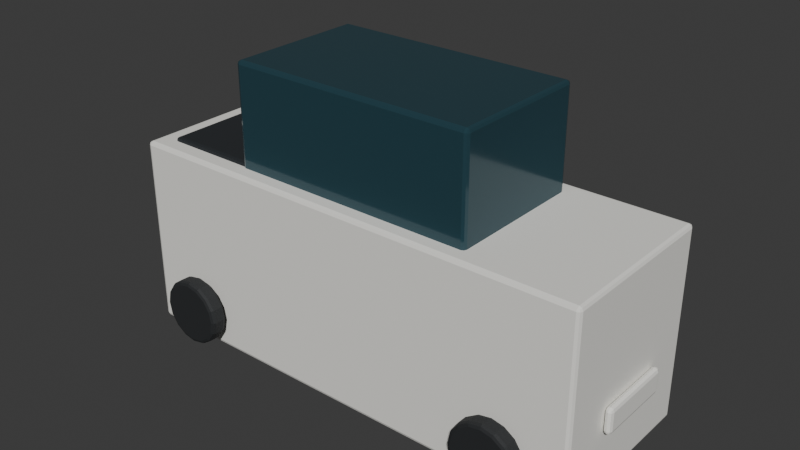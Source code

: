 # Source: Vehicle_003.blend  (saved by Blender 5.1.30; exported with 4.5.12 LTS)
import bpy
from mathutils import Matrix  # noqa: F401  (used for matrix-valued properties, if any)

bpy.ops.wm.read_factory_settings(use_empty=True)
scene = bpy.context.scene
scene.name = 'Scene'

# ---- collections
col_collection = bpy.data.collections.new('Collection'); scene.collection.children.link(col_collection)

# ---- materials (node trees are filled in below, after node groups)
mat_mat_white = bpy.data.materials.new('MAT_White')
mat_mat_white.diffuse_color = (0.88, 0.87, 0.82, 1.0)
mat_mat_glass_dark = bpy.data.materials.new('MAT_Glass_Dark')
mat_mat_glass_dark.diffuse_color = (0.025, 0.07, 0.09, 1.0)
mat_mat_black = bpy.data.materials.new('MAT_Black')
mat_mat_black.diffuse_color = (0.018, 0.02, 0.022, 1.0)
mat_mat_red = bpy.data.materials.new('MAT_Red')
mat_mat_red.diffuse_color = (0.58, 0.035, 0.025, 1.0)
mat_mat_metal_dark = bpy.data.materials.new('MAT_Metal_Dark')
mat_mat_metal_dark.diffuse_color = (0.08, 0.09, 0.1, 1.0)

# ---- material node trees
mat_mat_white.use_nodes = True; mat_mat_white.node_tree.nodes.clear()
_N = mat_mat_white.node_tree.nodes; _L = mat_mat_white.node_tree.links
n0 = _N.new('ShaderNodeBsdfPrincipled'); n0.name = 'Principled BSDF'; n0.location = (-200, 100)
n0.inputs[0].default_value = (0.88, 0.87, 0.82, 1.0)
n0.inputs[2].default_value = 0.65
n1 = _N.new('ShaderNodeOutputMaterial'); n1.name = 'Material Output'; n1.location = (200, 100)
_L.new(n0.outputs[0], n1.inputs[0])
n1.is_active_output = True
mat_mat_glass_dark.use_nodes = True; mat_mat_glass_dark.node_tree.nodes.clear()
_N = mat_mat_glass_dark.node_tree.nodes; _L = mat_mat_glass_dark.node_tree.links
n0 = _N.new('ShaderNodeBsdfPrincipled'); n0.name = 'Principled BSDF'; n0.location = (-200, 100)
n0.inputs[0].default_value = (0.025, 0.07, 0.09, 1.0)
n0.inputs[1].default_value = 0.2
n0.inputs[2].default_value = 0.12
n1 = _N.new('ShaderNodeOutputMaterial'); n1.name = 'Material Output'; n1.location = (200, 100)
_L.new(n0.outputs[0], n1.inputs[0])
n1.is_active_output = True
mat_mat_black.use_nodes = True; mat_mat_black.node_tree.nodes.clear()
_N = mat_mat_black.node_tree.nodes; _L = mat_mat_black.node_tree.links
n0 = _N.new('ShaderNodeBsdfPrincipled'); n0.name = 'Principled BSDF'; n0.location = (-200, 100)
n0.inputs[0].default_value = (0.018, 0.02, 0.022, 1.0)
n0.inputs[2].default_value = 0.75
n1 = _N.new('ShaderNodeOutputMaterial'); n1.name = 'Material Output'; n1.location = (200, 100)
_L.new(n0.outputs[0], n1.inputs[0])
n1.is_active_output = True
mat_mat_red.use_nodes = True; mat_mat_red.node_tree.nodes.clear()
_N = mat_mat_red.node_tree.nodes; _L = mat_mat_red.node_tree.links
n0 = _N.new('ShaderNodeBsdfPrincipled'); n0.name = 'Principled BSDF'; n0.location = (-200, 100)
n0.inputs[0].default_value = (0.58, 0.035, 0.025, 1.0)
n0.inputs[2].default_value = 0.65
n1 = _N.new('ShaderNodeOutputMaterial'); n1.name = 'Material Output'; n1.location = (200, 100)
_L.new(n0.outputs[0], n1.inputs[0])
n1.is_active_output = True
mat_mat_metal_dark.use_nodes = True; mat_mat_metal_dark.node_tree.nodes.clear()
_N = mat_mat_metal_dark.node_tree.nodes; _L = mat_mat_metal_dark.node_tree.links
n0 = _N.new('ShaderNodeBsdfPrincipled'); n0.name = 'Principled BSDF'; n0.location = (-200, 100)
n0.inputs[0].default_value = (0.08, 0.09, 0.1, 1.0)
n0.inputs[1].default_value = 0.7
n0.inputs[2].default_value = 0.32
n1 = _N.new('ShaderNodeOutputMaterial'); n1.name = 'Material Output'; n1.location = (200, 100)
_L.new(n0.outputs[0], n1.inputs[0])
n1.is_active_output = True

# ---- world
world_world = bpy.data.worlds.new('World'); scene.world = world_world
world_world.use_nodes = True; world_world.node_tree.nodes.clear()
_N = world_world.node_tree.nodes; _L = world_world.node_tree.links
n0 = _N.new('ShaderNodeOutputWorld'); n0.name = 'World Output'; n0.location = (200, 100)
n1 = _N.new('ShaderNodeBackground'); n1.name = 'Background'; n1.location = (-200, 100)
n1.inputs[0].default_value = (0.05088, 0.05088, 0.05088, 1.0)
_L.new(n1.outputs[0], n0.inputs[0])
n0.is_active_output = True
world_world.color = (0.05088, 0.05088, 0.05088)
world_world.sun_shadow_jitter_overblur = 0.0

# ---- meshes
me_cube = bpy.data.meshes.new('Cube')
me_cube.from_pydata([(-2.6, -0.95, -1.05), (-2.6, -0.95, 1.05), (-2.6, 0.95, -1.05), (-2.6, 0.95, 1.05), (2.6, -0.95, -1.05), (2.6, -0.95, 1.05), (2.6, 0.95, -1.05), (2.6, 0.95, 1.05), (-1.352, -0.779, 0.3675), (-1.352, -0.779, 2.152), (-1.352, 0.779, 0.3675), (-1.352, 0.779, 2.152), (1.352, -0.779, 0.3675), (1.352, -0.779, 2.152), (1.352, 0.779, 0.3675), (1.352, 0.779, 2.152), (-1.872, -1.012, -0.275), (-1.872, -1.192, -0.275), (-1.734, -1.012, -0.3024), (-1.734, -1.192, -0.3024), (-1.617, -1.012, -0.3804), (-1.617, -1.192, -0.3804), (-1.539, -1.012, -0.4972), (-1.539, -1.192, -0.4972), (-1.512, -1.012, -0.635), (-1.512, -1.192, -0.635), (-1.539, -1.012, -0.7728), (-1.539, -1.192, -0.7728), (-1.617, -1.012, -0.8896), (-1.617, -1.192, -0.8896), (-1.734, -1.012, -0.9676), (-1.734, -1.192, -0.9676), (-1.872, -1.012, -0.995), (-1.872, -1.192, -0.995), (-2.01, -1.012, -0.9676), (-2.01, -1.192, -0.9676), (-2.127, -1.012, -0.8896), (-2.127, -1.192, -0.8896), (-2.205, -1.012, -0.7728), (-2.205, -1.192, -0.7728), (-2.232, -1.012, -0.635), (-2.232, -1.192, -0.635), (-2.205, -1.012, -0.4972), (-2.205, -1.192, -0.4972), (-2.127, -1.012, -0.3804), (-2.127, -1.192, -0.3804), (-2.01, -1.012, -0.3024), (-2.01, -1.192, -0.3024), (-1.872, 1.192, -0.275), (-1.872, 1.012, -0.275), (-1.734, 1.192, -0.3024), (-1.734, 1.012, -0.3024), (-1.617, 1.192, -0.3804), (-1.617, 1.012, -0.3804), (-1.539, 1.192, -0.4972), (-1.539, 1.012, -0.4972), (-1.512, 1.192, -0.635), (-1.512, 1.012, -0.635), (-1.539, 1.192, -0.7728), (-1.539, 1.012, -0.7728), (-1.617, 1.192, -0.8896), (-1.617, 1.012, -0.8896), (-1.734, 1.192, -0.9676), (-1.734, 1.012, -0.9676), (-1.872, 1.192, -0.995), (-1.872, 1.012, -0.995), (-2.01, 1.192, -0.9676), (-2.01, 1.012, -0.9676), (-2.127, 1.192, -0.8896), (-2.127, 1.012, -0.8896), (-2.205, 1.192, -0.7728), (-2.205, 1.012, -0.7728), (-2.232, 1.192, -0.635), (-2.232, 1.012, -0.635), (-2.205, 1.192, -0.4972), (-2.205, 1.012, -0.4972), (-2.127, 1.192, -0.3804), (-2.127, 1.012, -0.3804), (-2.01, 1.192, -0.3024), (-2.01, 1.012, -0.3024), (1.872, -1.012, -0.275), (1.872, -1.192, -0.275), (2.01, -1.012, -0.3024), (2.01, -1.192, -0.3024), (2.127, -1.012, -0.3804), (2.127, -1.192, -0.3804), (2.205, -1.012, -0.4972), (2.205, -1.192, -0.4972), (2.232, -1.012, -0.635), (2.232, -1.192, -0.635), (2.205, -1.012, -0.7728), (2.205, -1.192, -0.7728), (2.127, -1.012, -0.8896), (2.127, -1.192, -0.8896), (2.01, -1.012, -0.9676), (2.01, -1.192, -0.9676), (1.872, -1.012, -0.995), (1.872, -1.192, -0.995), (1.734, -1.012, -0.9676), (1.734, -1.192, -0.9676), (1.617, -1.012, -0.8896), (1.617, -1.192, -0.8896), (1.539, -1.012, -0.7728), (1.539, -1.192, -0.7728), (1.512, -1.012, -0.635), (1.512, -1.192, -0.635), (1.539, -1.012, -0.4972), (1.539, -1.192, -0.4972), (1.617, -1.012, -0.3804), (1.617, -1.192, -0.3804), (1.734, -1.012, -0.3024), (1.734, -1.192, -0.3024), (1.872, 1.192, -0.275), (1.872, 1.012, -0.275), (2.01, 1.192, -0.3024), (2.01, 1.012, -0.3024), (2.127, 1.192, -0.3804), (2.127, 1.012, -0.3804), (2.205, 1.192, -0.4972), (2.205, 1.012, -0.4972), (2.232, 1.192, -0.635), (2.232, 1.012, -0.635), (2.205, 1.192, -0.7728), (2.205, 1.012, -0.7728), (2.127, 1.192, -0.8896), (2.127, 1.012, -0.8896), (2.01, 1.192, -0.9676), (2.01, 1.012, -0.9676), (1.872, 1.192, -0.995), (1.872, 1.012, -0.995), (1.734, 1.192, -0.9676), (1.734, 1.012, -0.9676), (1.617, 1.192, -0.8896), (1.617, 1.012, -0.8896), (1.539, 1.192, -0.7728), (1.539, 1.012, -0.7728), (1.512, 1.192, -0.635), (1.512, 1.012, -0.635), (1.539, 1.192, -0.4972), (1.539, 1.012, -0.4972), (1.617, 1.192, -0.3804), (1.617, 1.012, -0.3804), (1.734, 1.192, -0.3024), (1.734, 1.012, -0.3024), (2.612, -0.4275, -0.445), (2.612, -0.4275, -0.165), (2.612, 0.4275, -0.445), (2.612, 0.4275, -0.165), (2.692, -0.4275, -0.445), (2.692, -0.4275, -0.165), (2.692, 0.4275, -0.445), (2.692, 0.4275, -0.165), (-2.692, -0.4275, -0.43), (-2.692, -0.4275, -0.18), (-2.692, 0.4275, -0.43), (-2.692, 0.4275, -0.18), (-2.612, -0.4275, -0.43), (-2.612, -0.4275, -0.18), (-2.612, 0.4275, -0.43), (-2.612, 0.4275, -0.18), (-2.392, -0.76, 0.59), (-2.392, -0.76, 1.09), (-2.392, 0.76, 0.59), (-2.392, 0.76, 1.09), (-0.208, -0.76, 0.59), (-0.208, -0.76, 1.09), (-0.208, 0.76, 0.59), (-0.208, 0.76, 1.09)], [], [(0, 1, 3, 2), (2, 3, 7, 6), (6, 7, 5, 4), (4, 5, 1, 0), (2, 6, 4, 0), (7, 3, 1, 5), (8, 9, 11, 10), (10, 11, 15, 14), (14, 15, 13, 12), (12, 13, 9, 8), (10, 14, 12, 8), (15, 11, 9, 13), (16, 17, 19, 18), (18, 19, 21, 20), (20, 21, 23, 22), (22, 23, 25, 24), (24, 25, 27, 26), (26, 27, 29, 28), (28, 29, 31, 30), (30, 31, 33, 32), (32, 33, 35, 34), (34, 35, 37, 36), (36, 37, 39, 38), (38, 39, 41, 40), (40, 41, 43, 42), (42, 43, 45, 44), (19, 17, 47, 45, 43, 41, 39, 37, 35, 33, 31, 29, 27, 25, 23, 21), (44, 45, 47, 46), (46, 47, 17, 16), (16, 18, 20, 22, 24, 26, 28, 30, 32, 34, 36, 38, 40, 42, 44, 46), (48, 49, 51, 50), (50, 51, 53, 52), (52, 53, 55, 54), (54, 55, 57, 56), (56, 57, 59, 58), (58, 59, 61, 60), (60, 61, 63, 62), (62, 63, 65, 64), (64, 65, 67, 66), (66, 67, 69, 68), (68, 69, 71, 70), (70, 71, 73, 72), (72, 73, 75, 74), (74, 75, 77, 76), (51, 49, 79, 77, 75, 73, 71, 69, 67, 65, 63, 61, 59, 57, 55, 53), (76, 77, 79, 78), (78, 79, 49, 48), (48, 50, 52, 54, 56, 58, 60, 62, 64, 66, 68, 70, 72, 74, 76, 78), (80, 81, 83, 82), (82, 83, 85, 84), (84, 85, 87, 86), (86, 87, 89, 88), (88, 89, 91, 90), (90, 91, 93, 92), (92, 93, 95, 94), (94, 95, 97, 96), (96, 97, 99, 98), (98, 99, 101, 100), (100, 101, 103, 102), (102, 103, 105, 104), (104, 105, 107, 106), (106, 107, 109, 108), (83, 81, 111, 109, 107, 105, 103, 101, 99, 97, 95, 93, 91, 89, 87, 85), (108, 109, 111, 110), (110, 111, 81, 80), (80, 82, 84, 86, 88, 90, 92, 94, 96, 98, 100, 102, 104, 106, 108, 110), (112, 113, 115, 114), (114, 115, 117, 116), (116, 117, 119, 118), (118, 119, 121, 120), (120, 121, 123, 122), (122, 123, 125, 124), (124, 125, 127, 126), (126, 127, 129, 128), (128, 129, 131, 130), (130, 131, 133, 132), (132, 133, 135, 134), (134, 135, 137, 136), (136, 137, 139, 138), (138, 139, 141, 140), (115, 113, 143, 141, 139, 137, 135, 133, 131, 129, 127, 125, 123, 121, 119, 117), (140, 141, 143, 142), (142, 143, 113, 112), (112, 114, 116, 118, 120, 122, 124, 126, 128, 130, 132, 134, 136, 138, 140, 142), (144, 145, 147, 146), (146, 147, 151, 150), (150, 151, 149, 148), (148, 149, 145, 144), (146, 150, 148, 144), (151, 147, 145, 149), (152, 153, 155, 154), (154, 155, 159, 158), (158, 159, 157, 156), (156, 157, 153, 152), (154, 158, 156, 152), (159, 155, 153, 157), (160, 161, 163, 162), (162, 163, 167, 166), (166, 167, 165, 164), (164, 165, 161, 160), (162, 166, 164, 160), (167, 163, 161, 165)])
me_cube.polygons.foreach_set('material_index', [0, 0, 0, 0, 0, 0, 1, 1, 1, 1, 1, 1, 2, 2, 2, 2, 2, 2, 2, 2, 2, 2, 2, 2, 2, 2, 2, 2, 2, 2, 2, 2, 2, 2, 2, 2, 2, 2, 2, 2, 2, 2, 2, 2, 2, 2, 2, 2, 2, 2, 2, 2, 2, 2, 2, 2, 2, 2, 2, 2, 2, 2, 2, 2, 2, 2, 2, 2, 2, 2, 2, 2, 2, 2, 2, 2, 2, 2, 2, 2, 2, 2, 2, 2, 0, 0, 0, 0, 0, 0, 3, 3, 3, 3, 3, 3, 4, 4, 4, 4, 4, 4])
_uv = me_cube.uv_layers.new(name='UVMap')
_uv.uv.foreach_set('vector', [0.375, 0.0, 0.625, 0.0, 0.625, 0.25, 0.375, 0.25, 0.375, 0.25, 0.625, 0.25, 0.625, 0.5, 0.375, 0.5, 0.375, 0.5, 0.625, 0.5, 0.625, 0.75, 0.375, 0.75, 0.375, 0.75, 0.625, 0.75, 0.625, 1.0, 0.375, 1.0, 0.125, 0.5, 0.375, 0.5, 0.375, 0.75, 0.125, 0.75, 0.625, 0.5, 0.875, 0.5, 0.875, 0.75, 0.625, 0.75, 0.375, 0.0, 0.625, 0.0, 0.625, 0.25, 0.375, 0.25, 0.375, 0.25, 0.625, 0.25, 0.625, 0.5, 0.375, 0.5, 0.375, 0.5, 0.625, 0.5, 0.625, 0.75, 0.375, 0.75, 0.375, 0.75, 0.625, 0.75, 0.625, 1.0, 0.375, 1.0, 0.125, 0.5, 0.375, 0.5, 0.375, 0.75, 0.125, 0.75, 0.625, 0.5, 0.875, 0.5, 0.875, 0.75, 0.625, 0.75, 1.0, 0.5, 1.0, 1.0, 0.9375, 1.0, 0.9375, 0.5, 0.9375, 0.5, 0.9375, 1.0, 0.875, 1.0, 0.875, 0.5, 0.875, 0.5, 0.875, 1.0, 0.8125, 1.0, 0.8125, 0.5, 0.8125, 0.5, 0.8125, 1.0, 0.75, 1.0, 0.75, 0.5, 0.75, 0.5, 0.75, 1.0, 0.6875, 1.0, 0.6875, 0.5, 0.6875, 0.5, 0.6875, 1.0, 0.625, 1.0, 0.625, 0.5, 0.625, 0.5, 0.625, 1.0, 0.5625, 1.0, 0.5625, 0.5, 0.5625, 0.5, 0.5625, 1.0, 0.5, 1.0, 0.5, 0.5, 0.5, 0.5, 0.5, 1.0, 0.4375, 1.0, 0.4375, 0.5, 0.4375, 0.5, 0.4375, 1.0, 0.375, 1.0, 0.375, 0.5, 0.375, 0.5, 0.375, 1.0, 0.3125, 1.0, 0.3125, 0.5, 0.3125, 0.5, 0.3125, 1.0, 0.25, 1.0, 0.25, 0.5, 0.25, 0.5, 0.25, 1.0, 0.1875, 1.0, 0.1875, 0.5, 0.1875, 0.5, 0.1875, 1.0, 0.125, 1.0, 0.125, 0.5, 0.3418, 0.4717, 0.25, 0.49, 0.1582, 0.4717, 0.08029, 0.4197, 0.02827, 0.3418, 0.01, 0.25, 0.02827, 0.1582, 0.08029, 0.08029, 0.1582, 0.02827, 0.25, 0.01, 0.3418, 0.02827, 0.4197, 0.08029, 0.4717, 0.1582, 0.49, 0.25, 0.4717, 0.3418, 0.4197, 0.4197, 0.125, 0.5, 0.125, 1.0, 0.0625, 1.0, 0.0625, 0.5, 0.0625, 0.5, 0.0625, 1.0, 0.0, 1.0, 0.0, 0.5, 0.75, 0.49, 0.8418, 0.4717, 0.9197, 0.4197, 0.9717, 0.3418, 0.99, 0.25, 0.9717, 0.1582, 0.9197, 0.08029, 0.8418, 0.02827, 0.75, 0.01, 0.6582, 0.02827, 0.5803, 0.08029, 0.5283, 0.1582, 0.51, 0.25, 0.5283, 0.3418, 0.5803, 0.4197, 0.6582, 0.4717, 1.0, 0.5, 1.0, 1.0, 0.9375, 1.0, 0.9375, 0.5, 0.9375, 0.5, 0.9375, 1.0, 0.875, 1.0, 0.875, 0.5, 0.875, 0.5, 0.875, 1.0, 0.8125, 1.0, 0.8125, 0.5, 0.8125, 0.5, 0.8125, 1.0, 0.75, 1.0, 0.75, 0.5, 0.75, 0.5, 0.75, 1.0, 0.6875, 1.0, 0.6875, 0.5, 0.6875, 0.5, 0.6875, 1.0, 0.625, 1.0, 0.625, 0.5, 0.625, 0.5, 0.625, 1.0, 0.5625, 1.0, 0.5625, 0.5, 0.5625, 0.5, 0.5625, 1.0, 0.5, 1.0, 0.5, 0.5, 0.5, 0.5, 0.5, 1.0, 0.4375, 1.0, 0.4375, 0.5, 0.4375, 0.5, 0.4375, 1.0, 0.375, 1.0, 0.375, 0.5, 0.375, 0.5, 0.375, 1.0, 0.3125, 1.0, 0.3125, 0.5, 0.3125, 0.5, 0.3125, 1.0, 0.25, 1.0, 0.25, 0.5, 0.25, 0.5, 0.25, 1.0, 0.1875, 1.0, 0.1875, 0.5, 0.1875, 0.5, 0.1875, 1.0, 0.125, 1.0, 0.125, 0.5, 0.3418, 0.4717, 0.25, 0.49, 0.1582, 0.4717, 0.08029, 0.4197, 0.02827, 0.3418, 0.01, 0.25, 0.02827, 0.1582, 0.08029, 0.08029, 0.1582, 0.02827, 0.25, 0.01, 0.3418, 0.02827, 0.4197, 0.08029, 0.4717, 0.1582, 0.49, 0.25, 0.4717, 0.3418, 0.4197, 0.4197, 0.125, 0.5, 0.125, 1.0, 0.0625, 1.0, 0.0625, 0.5, 0.0625, 0.5, 0.0625, 1.0, 0.0, 1.0, 0.0, 0.5, 0.75, 0.49, 0.8418, 0.4717, 0.9197, 0.4197, 0.9717, 0.3418, 0.99, 0.25, 0.9717, 0.1582, 0.9197, 0.08029, 0.8418, 0.02827, 0.75, 0.01, 0.6582, 0.02827, 0.5803, 0.08029, 0.5283, 0.1582, 0.51, 0.25, 0.5283, 0.3418, 0.5803, 0.4197, 0.6582, 0.4717, 1.0, 0.5, 1.0, 1.0, 0.9375, 1.0, 0.9375, 0.5, 0.9375, 0.5, 0.9375, 1.0, 0.875, 1.0, 0.875, 0.5, 0.875, 0.5, 0.875, 1.0, 0.8125, 1.0, 0.8125, 0.5, 0.8125, 0.5, 0.8125, 1.0, 0.75, 1.0, 0.75, 0.5, 0.75, 0.5, 0.75, 1.0, 0.6875, 1.0, 0.6875, 0.5, 0.6875, 0.5, 0.6875, 1.0, 0.625, 1.0, 0.625, 0.5, 0.625, 0.5, 0.625, 1.0, 0.5625, 1.0, 0.5625, 0.5, 0.5625, 0.5, 0.5625, 1.0, 0.5, 1.0, 0.5, 0.5, 0.5, 0.5, 0.5, 1.0, 0.4375, 1.0, 0.4375, 0.5, 0.4375, 0.5, 0.4375, 1.0, 0.375, 1.0, 0.375, 0.5, 0.375, 0.5, 0.375, 1.0, 0.3125, 1.0, 0.3125, 0.5, 0.3125, 0.5, 0.3125, 1.0, 0.25, 1.0, 0.25, 0.5, 0.25, 0.5, 0.25, 1.0, 0.1875, 1.0, 0.1875, 0.5, 0.1875, 0.5, 0.1875, 1.0, 0.125, 1.0, 0.125, 0.5, 0.3418, 0.4717, 0.25, 0.49, 0.1582, 0.4717, 0.08029, 0.4197, 0.02827, 0.3418, 0.01, 0.25, 0.02827, 0.1582, 0.08029, 0.08029, 0.1582, 0.02827, 0.25, 0.01, 0.3418, 0.02827, 0.4197, 0.08029, 0.4717, 0.1582, 0.49, 0.25, 0.4717, 0.3418, 0.4197, 0.4197, 0.125, 0.5, 0.125, 1.0, 0.0625, 1.0, 0.0625, 0.5, 0.0625, 0.5, 0.0625, 1.0, 0.0, 1.0, 0.0, 0.5, 0.75, 0.49, 0.8418, 0.4717, 0.9197, 0.4197, 0.9717, 0.3418, 0.99, 0.25, 0.9717, 0.1582, 0.9197, 0.08029, 0.8418, 0.02827, 0.75, 0.01, 0.6582, 0.02827, 0.5803, 0.08029, 0.5283, 0.1582, 0.51, 0.25, 0.5283, 0.3418, 0.5803, 0.4197, 0.6582, 0.4717, 1.0, 0.5, 1.0, 1.0, 0.9375, 1.0, 0.9375, 0.5, 0.9375, 0.5, 0.9375, 1.0, 0.875, 1.0, 0.875, 0.5, 0.875, 0.5, 0.875, 1.0, 0.8125, 1.0, 0.8125, 0.5, 0.8125, 0.5, 0.8125, 1.0, 0.75, 1.0, 0.75, 0.5, 0.75, 0.5, 0.75, 1.0, 0.6875, 1.0, 0.6875, 0.5, 0.6875, 0.5, 0.6875, 1.0, 0.625, 1.0, 0.625, 0.5, 0.625, 0.5, 0.625, 1.0, 0.5625, 1.0, 0.5625, 0.5, 0.5625, 0.5, 0.5625, 1.0, 0.5, 1.0, 0.5, 0.5, 0.5, 0.5, 0.5, 1.0, 0.4375, 1.0, 0.4375, 0.5, 0.4375, 0.5, 0.4375, 1.0, 0.375, 1.0, 0.375, 0.5, 0.375, 0.5, 0.375, 1.0, 0.3125, 1.0, 0.3125, 0.5, 0.3125, 0.5, 0.3125, 1.0, 0.25, 1.0, 0.25, 0.5, 0.25, 0.5, 0.25, 1.0, 0.1875, 1.0, 0.1875, 0.5, 0.1875, 0.5, 0.1875, 1.0, 0.125, 1.0, 0.125, 0.5, 0.3418, 0.4717, 0.25, 0.49, 0.1582, 0.4717, 0.08029, 0.4197, 0.02827, 0.3418, 0.01, 0.25, 0.02827, 0.1582, 0.08029, 0.08029, 0.1582, 0.02827, 0.25, 0.01, 0.3418, 0.02827, 0.4197, 0.08029, 0.4717, 0.1582, 0.49, 0.25, 0.4717, 0.3418, 0.4197, 0.4197, 0.125, 0.5, 0.125, 1.0, 0.0625, 1.0, 0.0625, 0.5, 0.0625, 0.5, 0.0625, 1.0, 0.0, 1.0, 0.0, 0.5, 0.75, 0.49, 0.8418, 0.4717, 0.9197, 0.4197, 0.9717, 0.3418, 0.99, 0.25, 0.9717, 0.1582, 0.9197, 0.08029, 0.8418, 0.02827, 0.75, 0.01, 0.6582, 0.02827, 0.5803, 0.08029, 0.5283, 0.1582, 0.51, 0.25, 0.5283, 0.3418, 0.5803, 0.4197, 0.6582, 0.4717, 0.375, 0.0, 0.625, 0.0, 0.625, 0.25, 0.375, 0.25, 0.375, 0.25, 0.625, 0.25, 0.625, 0.5, 0.375, 0.5, 0.375, 0.5, 0.625, 0.5, 0.625, 0.75, 0.375, 0.75, 0.375, 0.75, 0.625, 0.75, 0.625, 1.0, 0.375, 1.0, 0.125, 0.5, 0.375, 0.5, 0.375, 0.75, 0.125, 0.75, 0.625, 0.5, 0.875, 0.5, 0.875, 0.75, 0.625, 0.75, 0.375, 0.0, 0.625, 0.0, 0.625, 0.25, 0.375, 0.25, 0.375, 0.25, 0.625, 0.25, 0.625, 0.5, 0.375, 0.5, 0.375, 0.5, 0.625, 0.5, 0.625, 0.75, 0.375, 0.75, 0.375, 0.75, 0.625, 0.75, 0.625, 1.0, 0.375, 1.0, 0.125, 0.5, 0.375, 0.5, 0.375, 0.75, 0.125, 0.75, 0.625, 0.5, 0.875, 0.5, 0.875, 0.75, 0.625, 0.75, 0.375, 0.0, 0.625, 0.0, 0.625, 0.25, 0.375, 0.25, 0.375, 0.25, 0.625, 0.25, 0.625, 0.5, 0.375, 0.5, 0.375, 0.5, 0.625, 0.5, 0.625, 0.75, 0.375, 0.75, 0.375, 0.75, 0.625, 0.75, 0.625, 1.0, 0.375, 1.0, 0.125, 0.5, 0.375, 0.5, 0.375, 0.75, 0.125, 0.75, 0.625, 0.5, 0.875, 0.5, 0.875, 0.75, 0.625, 0.75])
me_cube.materials.append(mat_mat_white)
me_cube.materials.append(mat_mat_glass_dark)
me_cube.materials.append(mat_mat_black)
me_cube.materials.append(mat_mat_red)
me_cube.materials.append(mat_mat_metal_dark)
me_cube.update()

# ---- objects
ob_vehicle_003 = bpy.data.objects.new('Vehicle_003', me_cube)

# ---- transforms, parenting, visibility, modifiers, constraints
ob_vehicle_003.location = (0.0, 0.0, 1.155)
_m = ob_vehicle_003.modifiers.new('EdgeSoftness', 'BEVEL')
_m.width = 0.14
_m.width_pct = 0.14
_m.segments = 2

# ---- collection membership
col_collection.objects.link(ob_vehicle_003)

# ---- scene / render settings (as saved in the file)
scene.frame_start = 1; scene.frame_end = 250; scene.frame_set(1)
scene.render.engine = 'BLENDER_EEVEE_NEXT'
scene.render.bake_bias = 0.0
scene.render.bake_samples = 0
scene.cycles.sampling_pattern = 'TABULATED_SOBOL'
scene.eevee.use_volume_custom_range = False
bpy.context.view_layer.update()

# ---- added for rendering (the .blend has no active camera and no usable light): camera, sun
cam_auto = bpy.data.cameras.new('AutoCamera')
cam_auto.lens = 50.0
cam_auto.sensor_width = 36.0
cam_auto.clip_end = 1000.0
ob_auto_camera = bpy.data.objects.new('AutoCamera', cam_auto)
scene.collection.objects.link(ob_auto_camera)
ob_auto_camera.location = (6.20155, -7.44186, 6.66749)
ob_auto_camera.rotation_euler = (1.09748, -7.21219e-08, 0.694738)
scene.camera = ob_auto_camera
light_auto_sun = bpy.data.lights.new('AutoSun', 'SUN')
light_auto_sun.energy = 3.0
light_auto_sun.angle = 0.0523599
ob_auto_sun = bpy.data.objects.new('AutoSun', light_auto_sun)
scene.collection.objects.link(ob_auto_sun)
ob_auto_sun.rotation_euler = (0.872665, 0.174533, 0.523599)
bpy.context.view_layer.update()
